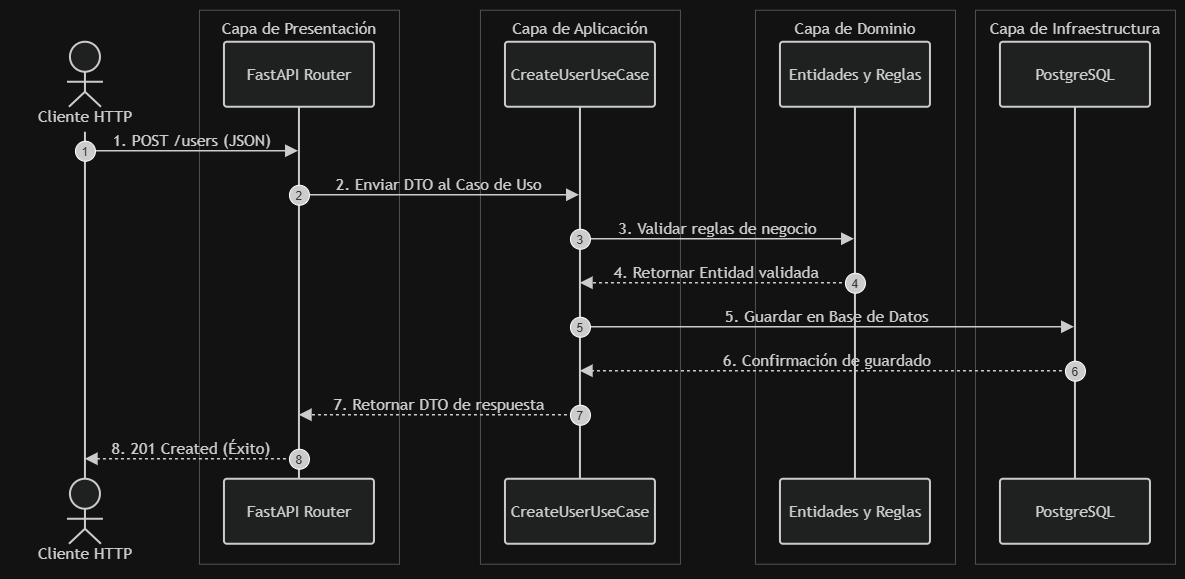

The diagram above was exported from draw.io. Its source (the exported page's mxGraphModel, read from the mxfile embedded in the PNG):
<mxGraphModel dx="1212" dy="661" grid="1" gridSize="10" guides="1" tooltips="1" connect="1" arrows="1" fold="1" page="1" pageScale="1" pageWidth="827" pageHeight="1169" math="0" shadow="0">
  <root>
    <mxCell id="0" />
    <mxCell id="1" parent="0" />
    <UserObject label="" mermaidData="{&#10;  &quot;data&quot;: &quot;sequenceDiagram\n    autonumber\n    actor Cliente as Cliente HTTP\n    \n    box Capa de Presentación\n        participant API as FastAPI Router\n    end\n    box Capa de Aplicación\n        participant CU as CreateUserUseCase\n    end\n    box Capa de Dominio\n        participant Dominio as Entidades y Reglas\n    end\n    box Capa de Infraestructura\n        participant DB as PostgreSQL\n    end\n\n    Cliente-&gt;&gt;API: 1. POST /users (JSON)\n    API-&gt;&gt;CU: 2. Enviar DTO al Caso de Uso\n    CU-&gt;&gt;Dominio: 3. Validar reglas de negocio\n    Dominio--&gt;&gt;CU: 4. Retornar Entidad validada\n    CU-&gt;&gt;DB: 5. Guardar en Base de Datos\n    DB--&gt;&gt;CU: 6. Confirmación de guardado\n    CU--&gt;&gt;API: 7. Retornar DTO de respuesta\n    API--&gt;&gt;Cliente: 8. 201 Created (Éxito)&quot;,&#10;  &quot;config&quot;: null&#10;}" id="BgLuPazlOKhsLwxKq_MN-7">
      <mxCell connectable="0" parent="1" style="group;transparentBounds=1;editIcon=1;lockedGroup=0;groupPadding=10;" vertex="1">
        <mxGeometry as="geometry" />
      </mxCell>
    </UserObject>
    <UserObject label="Capa de Presentación" mermaidId="n:box:Capa de Presentación" mermaidBaseStyle="rounded=0;fillColor=transparent;fillOpacity=0;strokeColor=light-dark(#000000,#cccccc);strokeOpacity=50;strokeWidth=0.5;verticalAlign=top;align=center;fontSize=16;spacingTop=2;fontColor=light-dark(#333333,#cccccc);fontFamily=Trebuchet MS,Verdana,Arial,sans-serif;pointerEvents=0;" mermaidBaseValue="Capa de Presentación" id="BgLuPazlOKhsLwxKq_MN-8">
      <mxCell parent="BgLuPazlOKhsLwxKq_MN-7" style="rounded=0;fillColor=transparent;fillOpacity=0;strokeColor=light-dark(#000000,#cccccc);strokeOpacity=50;strokeWidth=0.5;verticalAlign=top;align=center;fontSize=16;spacingTop=2;fontColor=light-dark(#333333,#cccccc);fontFamily=Trebuchet MS,Verdana,Arial,sans-serif;pointerEvents=0;" vertex="1">
        <mxGeometry height="554" width="200" x="239" y="220" as="geometry" />
      </mxCell>
    </UserObject>
    <UserObject label="Capa de Aplicación" mermaidId="n:box:Capa de Aplicación" mermaidBaseStyle="rounded=0;fillColor=transparent;fillOpacity=0;strokeColor=light-dark(#000000,#cccccc);strokeOpacity=50;strokeWidth=0.5;verticalAlign=top;align=center;fontSize=16;spacingTop=2;fontColor=light-dark(#333333,#cccccc);fontFamily=Trebuchet MS,Verdana,Arial,sans-serif;pointerEvents=0;" mermaidBaseValue="Capa de Aplicación" id="BgLuPazlOKhsLwxKq_MN-9">
      <mxCell parent="BgLuPazlOKhsLwxKq_MN-7" style="rounded=0;fillColor=transparent;fillOpacity=0;strokeColor=light-dark(#000000,#cccccc);strokeOpacity=50;strokeWidth=0.5;verticalAlign=top;align=center;fontSize=16;spacingTop=2;fontColor=light-dark(#333333,#cccccc);fontFamily=Trebuchet MS,Verdana,Arial,sans-serif;pointerEvents=0;" vertex="1">
        <mxGeometry height="554" width="200" x="520" y="220" as="geometry" />
      </mxCell>
    </UserObject>
    <UserObject label="Capa de Dominio" mermaidId="n:box:Capa de Dominio" mermaidBaseStyle="rounded=0;fillColor=transparent;fillOpacity=0;strokeColor=light-dark(#000000,#cccccc);strokeOpacity=50;strokeWidth=0.5;verticalAlign=top;align=center;fontSize=16;spacingTop=2;fontColor=light-dark(#333333,#cccccc);fontFamily=Trebuchet MS,Verdana,Arial,sans-serif;pointerEvents=0;" mermaidBaseValue="Capa de Dominio" id="BgLuPazlOKhsLwxKq_MN-10">
      <mxCell parent="BgLuPazlOKhsLwxKq_MN-7" style="rounded=0;fillColor=transparent;fillOpacity=0;strokeColor=light-dark(#000000,#cccccc);strokeOpacity=50;strokeWidth=0.5;verticalAlign=top;align=center;fontSize=16;spacingTop=2;fontColor=light-dark(#333333,#cccccc);fontFamily=Trebuchet MS,Verdana,Arial,sans-serif;pointerEvents=0;" vertex="1">
        <mxGeometry height="554" width="200" x="795" y="220" as="geometry" />
      </mxCell>
    </UserObject>
    <UserObject label="Capa de Infraestructura" mermaidId="n:box:Capa de Infraestructura" mermaidBaseStyle="rounded=0;fillColor=transparent;fillOpacity=0;strokeColor=light-dark(#000000,#cccccc);strokeOpacity=50;strokeWidth=0.5;verticalAlign=top;align=center;fontSize=16;spacingTop=2;fontColor=light-dark(#333333,#cccccc);fontFamily=Trebuchet MS,Verdana,Arial,sans-serif;pointerEvents=0;" mermaidBaseValue="Capa de Infraestructura" id="BgLuPazlOKhsLwxKq_MN-11">
      <mxCell parent="BgLuPazlOKhsLwxKq_MN-7" style="rounded=0;fillColor=transparent;fillOpacity=0;strokeColor=light-dark(#000000,#cccccc);strokeOpacity=50;strokeWidth=0.5;verticalAlign=top;align=center;fontSize=16;spacingTop=2;fontColor=light-dark(#333333,#cccccc);fontFamily=Trebuchet MS,Verdana,Arial,sans-serif;pointerEvents=0;" vertex="1">
        <mxGeometry height="554" width="200" x="1015" y="220" as="geometry" />
      </mxCell>
    </UserObject>
    <UserObject label="Cliente HTTP" mermaidId="n:Cliente" mermaidBaseStyle="html=1;shape=umlLifeline;perimeter=lifelinePerimeter;whiteSpace=wrap;container=1;dropTarget=0;collapsible=0;recursiveResize=0;outlineConnect=0;portConstraint=eastwest;newEdgeStyle={&quot;edgeStyle&quot;:&quot;elbowEdgeStyle&quot;,&quot;elbow&quot;:&quot;vertical&quot;,&quot;curved&quot;:0,&quot;rounded&quot;:0};lifelineDashed=0;strokeWidth=2;rounded=1;absoluteArcSize=1;arcSize=6;lifelineColor=light-dark(#9370DB,#cccccc);participant=seqActorStick;verticalAlign=bottom;align=center;spacingBottom=4;size=90;lifelineMirror=1;fillColor=light-dark(#ECECFF,#1f2020);strokeColor=light-dark(#9370DB,#cccccc);fontColor=light-dark(#333333,#cccccc);fontFamily=Trebuchet MS,Verdana,Arial,sans-serif;fontSize=16;" mermaidBaseValue="Cliente HTTP" id="BgLuPazlOKhsLwxKq_MN-12">
      <mxCell parent="BgLuPazlOKhsLwxKq_MN-7" style="html=1;shape=umlLifeline;perimeter=lifelinePerimeter;whiteSpace=wrap;container=1;dropTarget=0;collapsible=0;recursiveResize=0;outlineConnect=0;portConstraint=eastwest;newEdgeStyle={&quot;edgeStyle&quot;:&quot;elbowEdgeStyle&quot;,&quot;elbow&quot;:&quot;vertical&quot;,&quot;curved&quot;:0,&quot;rounded&quot;:0};lifelineDashed=0;strokeWidth=2;rounded=1;absoluteArcSize=1;arcSize=6;lifelineColor=light-dark(#9370DB,#cccccc);participant=seqActorStick;verticalAlign=bottom;align=center;spacingBottom=4;size=90;lifelineMirror=1;fillColor=light-dark(#ECECFF,#1f2020);strokeColor=light-dark(#9370DB,#cccccc);fontColor=light-dark(#333333,#cccccc);fontFamily=Trebuchet MS,Verdana,Arial,sans-serif;fontSize=16;" vertex="1">
        <mxGeometry height="527" width="150" x="50" y="252" as="geometry" />
      </mxCell>
    </UserObject>
    <UserObject label="FastAPI Router" mermaidId="n:API" mermaidBaseStyle="html=1;shape=umlLifeline;perimeter=lifelinePerimeter;whiteSpace=wrap;container=1;dropTarget=0;collapsible=0;recursiveResize=0;outlineConnect=0;portConstraint=eastwest;newEdgeStyle={&quot;edgeStyle&quot;:&quot;elbowEdgeStyle&quot;,&quot;elbow&quot;:&quot;vertical&quot;,&quot;curved&quot;:0,&quot;rounded&quot;:0};lifelineDashed=0;strokeWidth=2;rounded=1;absoluteArcSize=1;arcSize=6;lifelineColor=light-dark(#9370DB,#cccccc);size=65;lifelineMirror=1;fillColor=light-dark(#ECECFF,#1f2020);strokeColor=light-dark(#9370DB,#cccccc);fontColor=light-dark(#333333,#cccccc);fontFamily=Trebuchet MS,Verdana,Arial,sans-serif;fontSize=16;" mermaidBaseValue="FastAPI Router" id="BgLuPazlOKhsLwxKq_MN-13">
      <mxCell parent="BgLuPazlOKhsLwxKq_MN-7" style="html=1;shape=umlLifeline;perimeter=lifelinePerimeter;whiteSpace=wrap;container=1;dropTarget=0;collapsible=0;recursiveResize=0;outlineConnect=0;portConstraint=eastwest;newEdgeStyle={&quot;edgeStyle&quot;:&quot;elbowEdgeStyle&quot;,&quot;elbow&quot;:&quot;vertical&quot;,&quot;curved&quot;:0,&quot;rounded&quot;:0};lifelineDashed=0;strokeWidth=2;rounded=1;absoluteArcSize=1;arcSize=6;lifelineColor=light-dark(#9370DB,#cccccc);size=65;lifelineMirror=1;fillColor=light-dark(#ECECFF,#1f2020);strokeColor=light-dark(#9370DB,#cccccc);fontColor=light-dark(#333333,#cccccc);fontFamily=Trebuchet MS,Verdana,Arial,sans-serif;fontSize=16;" vertex="1">
        <mxGeometry height="502" width="150" x="264" y="252" as="geometry" />
      </mxCell>
    </UserObject>
    <UserObject label="CreateUserUseCase" mermaidId="n:CU" mermaidBaseStyle="html=1;shape=umlLifeline;perimeter=lifelinePerimeter;whiteSpace=wrap;container=1;dropTarget=0;collapsible=0;recursiveResize=0;outlineConnect=0;portConstraint=eastwest;newEdgeStyle={&quot;edgeStyle&quot;:&quot;elbowEdgeStyle&quot;,&quot;elbow&quot;:&quot;vertical&quot;,&quot;curved&quot;:0,&quot;rounded&quot;:0};lifelineDashed=0;strokeWidth=2;rounded=1;absoluteArcSize=1;arcSize=6;lifelineColor=light-dark(#9370DB,#cccccc);size=65;lifelineMirror=1;fillColor=light-dark(#ECECFF,#1f2020);strokeColor=light-dark(#9370DB,#cccccc);fontColor=light-dark(#333333,#cccccc);fontFamily=Trebuchet MS,Verdana,Arial,sans-serif;fontSize=16;" mermaidBaseValue="CreateUserUseCase" id="BgLuPazlOKhsLwxKq_MN-14">
      <mxCell parent="BgLuPazlOKhsLwxKq_MN-7" style="html=1;shape=umlLifeline;perimeter=lifelinePerimeter;whiteSpace=wrap;container=1;dropTarget=0;collapsible=0;recursiveResize=0;outlineConnect=0;portConstraint=eastwest;newEdgeStyle={&quot;edgeStyle&quot;:&quot;elbowEdgeStyle&quot;,&quot;elbow&quot;:&quot;vertical&quot;,&quot;curved&quot;:0,&quot;rounded&quot;:0};lifelineDashed=0;strokeWidth=2;rounded=1;absoluteArcSize=1;arcSize=6;lifelineColor=light-dark(#9370DB,#cccccc);size=65;lifelineMirror=1;fillColor=light-dark(#ECECFF,#1f2020);strokeColor=light-dark(#9370DB,#cccccc);fontColor=light-dark(#333333,#cccccc);fontFamily=Trebuchet MS,Verdana,Arial,sans-serif;fontSize=16;" vertex="1">
        <mxGeometry height="502" width="150" x="545" y="252" as="geometry" />
      </mxCell>
    </UserObject>
    <UserObject label="Entidades y Reglas" mermaidId="n:Dominio" mermaidBaseStyle="html=1;shape=umlLifeline;perimeter=lifelinePerimeter;whiteSpace=wrap;container=1;dropTarget=0;collapsible=0;recursiveResize=0;outlineConnect=0;portConstraint=eastwest;newEdgeStyle={&quot;edgeStyle&quot;:&quot;elbowEdgeStyle&quot;,&quot;elbow&quot;:&quot;vertical&quot;,&quot;curved&quot;:0,&quot;rounded&quot;:0};lifelineDashed=0;strokeWidth=2;rounded=1;absoluteArcSize=1;arcSize=6;lifelineColor=light-dark(#9370DB,#cccccc);size=65;lifelineMirror=1;fillColor=light-dark(#ECECFF,#1f2020);strokeColor=light-dark(#9370DB,#cccccc);fontColor=light-dark(#333333,#cccccc);fontFamily=Trebuchet MS,Verdana,Arial,sans-serif;fontSize=16;" mermaidBaseValue="Entidades y Reglas" id="BgLuPazlOKhsLwxKq_MN-15">
      <mxCell parent="BgLuPazlOKhsLwxKq_MN-7" style="html=1;shape=umlLifeline;perimeter=lifelinePerimeter;whiteSpace=wrap;container=1;dropTarget=0;collapsible=0;recursiveResize=0;outlineConnect=0;portConstraint=eastwest;newEdgeStyle={&quot;edgeStyle&quot;:&quot;elbowEdgeStyle&quot;,&quot;elbow&quot;:&quot;vertical&quot;,&quot;curved&quot;:0,&quot;rounded&quot;:0};lifelineDashed=0;strokeWidth=2;rounded=1;absoluteArcSize=1;arcSize=6;lifelineColor=light-dark(#9370DB,#cccccc);size=65;lifelineMirror=1;fillColor=light-dark(#ECECFF,#1f2020);strokeColor=light-dark(#9370DB,#cccccc);fontColor=light-dark(#333333,#cccccc);fontFamily=Trebuchet MS,Verdana,Arial,sans-serif;fontSize=16;" vertex="1">
        <mxGeometry height="502" width="150" x="820" y="252" as="geometry" />
      </mxCell>
    </UserObject>
    <UserObject label="PostgreSQL" mermaidId="n:DB" mermaidBaseStyle="html=1;shape=umlLifeline;perimeter=lifelinePerimeter;whiteSpace=wrap;container=1;dropTarget=0;collapsible=0;recursiveResize=0;outlineConnect=0;portConstraint=eastwest;newEdgeStyle={&quot;edgeStyle&quot;:&quot;elbowEdgeStyle&quot;,&quot;elbow&quot;:&quot;vertical&quot;,&quot;curved&quot;:0,&quot;rounded&quot;:0};lifelineDashed=0;strokeWidth=2;rounded=1;absoluteArcSize=1;arcSize=6;lifelineColor=light-dark(#9370DB,#cccccc);size=65;lifelineMirror=1;fillColor=light-dark(#ECECFF,#1f2020);strokeColor=light-dark(#9370DB,#cccccc);fontColor=light-dark(#333333,#cccccc);fontFamily=Trebuchet MS,Verdana,Arial,sans-serif;fontSize=16;" mermaidBaseValue="PostgreSQL" id="BgLuPazlOKhsLwxKq_MN-16">
      <mxCell parent="BgLuPazlOKhsLwxKq_MN-7" style="html=1;shape=umlLifeline;perimeter=lifelinePerimeter;whiteSpace=wrap;container=1;dropTarget=0;collapsible=0;recursiveResize=0;outlineConnect=0;portConstraint=eastwest;newEdgeStyle={&quot;edgeStyle&quot;:&quot;elbowEdgeStyle&quot;,&quot;elbow&quot;:&quot;vertical&quot;,&quot;curved&quot;:0,&quot;rounded&quot;:0};lifelineDashed=0;strokeWidth=2;rounded=1;absoluteArcSize=1;arcSize=6;lifelineColor=light-dark(#9370DB,#cccccc);size=65;lifelineMirror=1;fillColor=light-dark(#ECECFF,#1f2020);strokeColor=light-dark(#9370DB,#cccccc);fontColor=light-dark(#333333,#cccccc);fontFamily=Trebuchet MS,Verdana,Arial,sans-serif;fontSize=16;" vertex="1">
        <mxGeometry height="502" width="150" x="1040" y="252" as="geometry" />
      </mxCell>
    </UserObject>
    <UserObject label="1. POST /users (JSON)" mermaidId="e:Cliente-&gt;API#0" mermaidBaseStyle="endArrow=block;endSize=9;verticalAlign=bottom;edgeStyle=elbowEdgeStyle;elbow=vertical;curved=0;rounded=0;fontSize=16;labelBackgroundColor=none;strokeWidth=1.5;strokeColor=light-dark(#333333,#cccccc);fontColor=light-dark(#333333,#cccccc);fontFamily=Trebuchet MS,Verdana,Arial,sans-serif;" mermaidBaseValue="1. POST /users (JSON)" id="BgLuPazlOKhsLwxKq_MN-17">
      <mxCell edge="1" parent="BgLuPazlOKhsLwxKq_MN-7" source="BgLuPazlOKhsLwxKq_MN-12" style="endArrow=block;endSize=9;verticalAlign=bottom;edgeStyle=elbowEdgeStyle;elbow=vertical;curved=0;rounded=0;fontSize=16;labelBackgroundColor=none;strokeWidth=1.5;strokeColor=light-dark(#333333,#cccccc);fontColor=light-dark(#333333,#cccccc);fontFamily=Trebuchet MS,Verdana,Arial,sans-serif;" target="BgLuPazlOKhsLwxKq_MN-13">
        <mxGeometry relative="1" as="geometry">
          <Array as="points">
            <mxPoint x="232" y="361" />
          </Array>
          <mxPoint x="125" y="361" as="sourcePoint" />
          <mxPoint x="339" y="361" as="targetPoint" />
        </mxGeometry>
      </mxCell>
    </UserObject>
    <mxCell id="BgLuPazlOKhsLwxKq_MN-18" parent="BgLuPazlOKhsLwxKq_MN-7" style="ellipse;aspect=fixed;fillColor=light-dark(#333333,#cccccc);align=center;verticalAlign=middle;fontColor=light-dark(#FFFFFF,#333333);fontSize=12;" value="1" vertex="1">
      <mxGeometry height="20" width="20" x="115" y="351" as="geometry" />
    </mxCell>
    <UserObject label="2. Enviar DTO al Caso de Uso" mermaidId="e:API-&gt;CU#0" mermaidBaseStyle="endArrow=block;endSize=9;verticalAlign=bottom;edgeStyle=elbowEdgeStyle;elbow=vertical;curved=0;rounded=0;fontSize=16;labelBackgroundColor=none;strokeWidth=1.5;strokeColor=light-dark(#333333,#cccccc);fontColor=light-dark(#333333,#cccccc);fontFamily=Trebuchet MS,Verdana,Arial,sans-serif;" mermaidBaseValue="2. Enviar DTO al Caso de Uso" id="BgLuPazlOKhsLwxKq_MN-19">
      <mxCell edge="1" parent="BgLuPazlOKhsLwxKq_MN-7" source="BgLuPazlOKhsLwxKq_MN-13" style="endArrow=block;endSize=9;verticalAlign=bottom;edgeStyle=elbowEdgeStyle;elbow=vertical;curved=0;rounded=0;fontSize=16;labelBackgroundColor=none;strokeWidth=1.5;strokeColor=light-dark(#333333,#cccccc);fontColor=light-dark(#333333,#cccccc);fontFamily=Trebuchet MS,Verdana,Arial,sans-serif;" target="BgLuPazlOKhsLwxKq_MN-14">
        <mxGeometry relative="1" as="geometry">
          <Array as="points">
            <mxPoint x="480" y="405" />
          </Array>
          <mxPoint x="339" y="405" as="sourcePoint" />
          <mxPoint x="620" y="405" as="targetPoint" />
        </mxGeometry>
      </mxCell>
    </UserObject>
    <mxCell id="BgLuPazlOKhsLwxKq_MN-20" parent="BgLuPazlOKhsLwxKq_MN-7" style="ellipse;aspect=fixed;fillColor=light-dark(#333333,#cccccc);align=center;verticalAlign=middle;fontColor=light-dark(#FFFFFF,#333333);fontSize=12;" value="2" vertex="1">
      <mxGeometry height="20" width="20" x="329" y="395" as="geometry" />
    </mxCell>
    <UserObject label="3. Validar reglas de negocio" mermaidId="e:CU-&gt;Dominio#0" mermaidBaseStyle="endArrow=block;endSize=9;verticalAlign=bottom;edgeStyle=elbowEdgeStyle;elbow=vertical;curved=0;rounded=0;fontSize=16;labelBackgroundColor=none;strokeWidth=1.5;strokeColor=light-dark(#333333,#cccccc);fontColor=light-dark(#333333,#cccccc);fontFamily=Trebuchet MS,Verdana,Arial,sans-serif;" mermaidBaseValue="3. Validar reglas de negocio" id="BgLuPazlOKhsLwxKq_MN-21">
      <mxCell edge="1" parent="BgLuPazlOKhsLwxKq_MN-7" source="BgLuPazlOKhsLwxKq_MN-14" style="endArrow=block;endSize=9;verticalAlign=bottom;edgeStyle=elbowEdgeStyle;elbow=vertical;curved=0;rounded=0;fontSize=16;labelBackgroundColor=none;strokeWidth=1.5;strokeColor=light-dark(#333333,#cccccc);fontColor=light-dark(#333333,#cccccc);fontFamily=Trebuchet MS,Verdana,Arial,sans-serif;" target="BgLuPazlOKhsLwxKq_MN-15">
        <mxGeometry relative="1" as="geometry">
          <Array as="points">
            <mxPoint x="758" y="449" />
          </Array>
          <mxPoint x="620" y="449" as="sourcePoint" />
          <mxPoint x="895" y="449" as="targetPoint" />
        </mxGeometry>
      </mxCell>
    </UserObject>
    <mxCell id="BgLuPazlOKhsLwxKq_MN-22" parent="BgLuPazlOKhsLwxKq_MN-7" style="ellipse;aspect=fixed;fillColor=light-dark(#333333,#cccccc);align=center;verticalAlign=middle;fontColor=light-dark(#FFFFFF,#333333);fontSize=12;" value="3" vertex="1">
      <mxGeometry height="20" width="20" x="610" y="439" as="geometry" />
    </mxCell>
    <UserObject label="4. Retornar Entidad validada" mermaidId="e:Dominio-&gt;CU#0" mermaidBaseStyle="dashed=1;fixDash=1;dashPattern=3 3;endArrow=block;endSize=9;verticalAlign=bottom;edgeStyle=elbowEdgeStyle;elbow=vertical;curved=0;rounded=0;fontSize=16;labelBackgroundColor=none;strokeWidth=1.5;strokeColor=light-dark(#333333,#cccccc);fontColor=light-dark(#333333,#cccccc);fontFamily=Trebuchet MS,Verdana,Arial,sans-serif;" mermaidBaseValue="4. Retornar Entidad validada" id="BgLuPazlOKhsLwxKq_MN-23">
      <mxCell edge="1" parent="BgLuPazlOKhsLwxKq_MN-7" source="BgLuPazlOKhsLwxKq_MN-15" style="dashed=1;fixDash=1;dashPattern=3 3;endArrow=block;endSize=9;verticalAlign=bottom;edgeStyle=elbowEdgeStyle;elbow=vertical;curved=0;rounded=0;fontSize=16;labelBackgroundColor=none;strokeWidth=1.5;strokeColor=light-dark(#333333,#cccccc);fontColor=light-dark(#333333,#cccccc);fontFamily=Trebuchet MS,Verdana,Arial,sans-serif;" target="BgLuPazlOKhsLwxKq_MN-14">
        <mxGeometry relative="1" as="geometry">
          <Array as="points">
            <mxPoint x="758" y="493" />
          </Array>
          <mxPoint x="895" y="493" as="sourcePoint" />
          <mxPoint x="620" y="493" as="targetPoint" />
        </mxGeometry>
      </mxCell>
    </UserObject>
    <mxCell id="BgLuPazlOKhsLwxKq_MN-24" parent="BgLuPazlOKhsLwxKq_MN-7" style="ellipse;aspect=fixed;fillColor=light-dark(#333333,#cccccc);align=center;verticalAlign=middle;fontColor=light-dark(#FFFFFF,#333333);fontSize=12;" value="4" vertex="1">
      <mxGeometry height="20" width="20" x="885" y="483" as="geometry" />
    </mxCell>
    <UserObject label="5. Guardar en Base de Datos" mermaidId="e:CU-&gt;DB#0" mermaidBaseStyle="endArrow=block;endSize=9;verticalAlign=bottom;edgeStyle=elbowEdgeStyle;elbow=vertical;curved=0;rounded=0;fontSize=16;labelBackgroundColor=none;strokeWidth=1.5;strokeColor=light-dark(#333333,#cccccc);fontColor=light-dark(#333333,#cccccc);fontFamily=Trebuchet MS,Verdana,Arial,sans-serif;" mermaidBaseValue="5. Guardar en Base de Datos" id="BgLuPazlOKhsLwxKq_MN-25">
      <mxCell edge="1" parent="BgLuPazlOKhsLwxKq_MN-7" source="BgLuPazlOKhsLwxKq_MN-14" style="endArrow=block;endSize=9;verticalAlign=bottom;edgeStyle=elbowEdgeStyle;elbow=vertical;curved=0;rounded=0;fontSize=16;labelBackgroundColor=none;strokeWidth=1.5;strokeColor=light-dark(#333333,#cccccc);fontColor=light-dark(#333333,#cccccc);fontFamily=Trebuchet MS,Verdana,Arial,sans-serif;" target="BgLuPazlOKhsLwxKq_MN-16">
        <mxGeometry relative="1" as="geometry">
          <Array as="points">
            <mxPoint x="868" y="537" />
          </Array>
          <mxPoint x="620" y="537" as="sourcePoint" />
          <mxPoint x="1115" y="537" as="targetPoint" />
        </mxGeometry>
      </mxCell>
    </UserObject>
    <mxCell id="BgLuPazlOKhsLwxKq_MN-26" parent="BgLuPazlOKhsLwxKq_MN-7" style="ellipse;aspect=fixed;fillColor=light-dark(#333333,#cccccc);align=center;verticalAlign=middle;fontColor=light-dark(#FFFFFF,#333333);fontSize=12;" value="5" vertex="1">
      <mxGeometry height="20" width="20" x="610" y="527" as="geometry" />
    </mxCell>
    <UserObject label="6. Confirmación de guardado" mermaidId="e:DB-&gt;CU#0" mermaidBaseStyle="dashed=1;fixDash=1;dashPattern=3 3;endArrow=block;endSize=9;verticalAlign=bottom;edgeStyle=elbowEdgeStyle;elbow=vertical;curved=0;rounded=0;fontSize=16;labelBackgroundColor=none;strokeWidth=1.5;strokeColor=light-dark(#333333,#cccccc);fontColor=light-dark(#333333,#cccccc);fontFamily=Trebuchet MS,Verdana,Arial,sans-serif;" mermaidBaseValue="6. Confirmación de guardado" id="BgLuPazlOKhsLwxKq_MN-27">
      <mxCell edge="1" parent="BgLuPazlOKhsLwxKq_MN-7" source="BgLuPazlOKhsLwxKq_MN-16" style="dashed=1;fixDash=1;dashPattern=3 3;endArrow=block;endSize=9;verticalAlign=bottom;edgeStyle=elbowEdgeStyle;elbow=vertical;curved=0;rounded=0;fontSize=16;labelBackgroundColor=none;strokeWidth=1.5;strokeColor=light-dark(#333333,#cccccc);fontColor=light-dark(#333333,#cccccc);fontFamily=Trebuchet MS,Verdana,Arial,sans-serif;" target="BgLuPazlOKhsLwxKq_MN-14">
        <mxGeometry relative="1" as="geometry">
          <Array as="points">
            <mxPoint x="868" y="581" />
          </Array>
          <mxPoint x="1115" y="581" as="sourcePoint" />
          <mxPoint x="620" y="581" as="targetPoint" />
        </mxGeometry>
      </mxCell>
    </UserObject>
    <mxCell id="BgLuPazlOKhsLwxKq_MN-28" parent="BgLuPazlOKhsLwxKq_MN-7" style="ellipse;aspect=fixed;fillColor=light-dark(#333333,#cccccc);align=center;verticalAlign=middle;fontColor=light-dark(#FFFFFF,#333333);fontSize=12;" value="6" vertex="1">
      <mxGeometry height="20" width="20" x="1105" y="571" as="geometry" />
    </mxCell>
    <UserObject label="7. Retornar DTO de respuesta" mermaidId="e:CU-&gt;API#0" mermaidBaseStyle="dashed=1;fixDash=1;dashPattern=3 3;endArrow=block;endSize=9;verticalAlign=bottom;edgeStyle=elbowEdgeStyle;elbow=vertical;curved=0;rounded=0;fontSize=16;labelBackgroundColor=none;strokeWidth=1.5;strokeColor=light-dark(#333333,#cccccc);fontColor=light-dark(#333333,#cccccc);fontFamily=Trebuchet MS,Verdana,Arial,sans-serif;" mermaidBaseValue="7. Retornar DTO de respuesta" id="BgLuPazlOKhsLwxKq_MN-29">
      <mxCell edge="1" parent="BgLuPazlOKhsLwxKq_MN-7" source="BgLuPazlOKhsLwxKq_MN-14" style="dashed=1;fixDash=1;dashPattern=3 3;endArrow=block;endSize=9;verticalAlign=bottom;edgeStyle=elbowEdgeStyle;elbow=vertical;curved=0;rounded=0;fontSize=16;labelBackgroundColor=none;strokeWidth=1.5;strokeColor=light-dark(#333333,#cccccc);fontColor=light-dark(#333333,#cccccc);fontFamily=Trebuchet MS,Verdana,Arial,sans-serif;" target="BgLuPazlOKhsLwxKq_MN-13">
        <mxGeometry relative="1" as="geometry">
          <Array as="points">
            <mxPoint x="480" y="625" />
          </Array>
          <mxPoint x="620" y="625" as="sourcePoint" />
          <mxPoint x="339" y="625" as="targetPoint" />
        </mxGeometry>
      </mxCell>
    </UserObject>
    <mxCell id="BgLuPazlOKhsLwxKq_MN-30" parent="BgLuPazlOKhsLwxKq_MN-7" style="ellipse;aspect=fixed;fillColor=light-dark(#333333,#cccccc);align=center;verticalAlign=middle;fontColor=light-dark(#FFFFFF,#333333);fontSize=12;" value="7" vertex="1">
      <mxGeometry height="20" width="20" x="610" y="615" as="geometry" />
    </mxCell>
    <UserObject label="8. 201 Created (Éxito)" mermaidId="e:API-&gt;Cliente#0" mermaidBaseStyle="dashed=1;fixDash=1;dashPattern=3 3;endArrow=block;endSize=9;verticalAlign=bottom;edgeStyle=elbowEdgeStyle;elbow=vertical;curved=0;rounded=0;fontSize=16;labelBackgroundColor=none;strokeWidth=1.5;strokeColor=light-dark(#333333,#cccccc);fontColor=light-dark(#333333,#cccccc);fontFamily=Trebuchet MS,Verdana,Arial,sans-serif;" mermaidBaseValue="8. 201 Created (Éxito)" id="BgLuPazlOKhsLwxKq_MN-31">
      <mxCell edge="1" parent="BgLuPazlOKhsLwxKq_MN-7" source="BgLuPazlOKhsLwxKq_MN-13" style="dashed=1;fixDash=1;dashPattern=3 3;endArrow=block;endSize=9;verticalAlign=bottom;edgeStyle=elbowEdgeStyle;elbow=vertical;curved=0;rounded=0;fontSize=16;labelBackgroundColor=none;strokeWidth=1.5;strokeColor=light-dark(#333333,#cccccc);fontColor=light-dark(#333333,#cccccc);fontFamily=Trebuchet MS,Verdana,Arial,sans-serif;" target="BgLuPazlOKhsLwxKq_MN-12">
        <mxGeometry relative="1" as="geometry">
          <Array as="points">
            <mxPoint x="232" y="669" />
          </Array>
          <mxPoint x="339" y="669" as="sourcePoint" />
          <mxPoint x="125" y="669" as="targetPoint" />
        </mxGeometry>
      </mxCell>
    </UserObject>
    <mxCell id="BgLuPazlOKhsLwxKq_MN-32" parent="BgLuPazlOKhsLwxKq_MN-7" style="ellipse;aspect=fixed;fillColor=light-dark(#333333,#cccccc);align=center;verticalAlign=middle;fontColor=light-dark(#FFFFFF,#333333);fontSize=12;" value="8" vertex="1">
      <mxGeometry height="20" width="20" x="329" y="659" as="geometry" />
    </mxCell>
  </root>
</mxGraphModel>